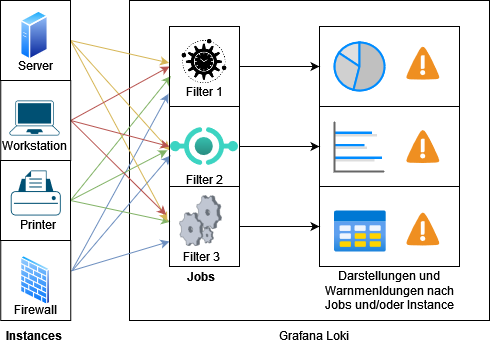

The diagram above was exported from draw.io. Its source (the exported page's mxGraphModel, read from the mxfile embedded in the PNG):
<mxGraphModel dx="1195" dy="652" grid="1" gridSize="10" guides="1" tooltips="1" connect="1" arrows="1" fold="1" page="1" pageScale="1" pageWidth="850" pageHeight="1100" math="0" shadow="0">
  <root>
    <mxCell id="0" />
    <mxCell id="1" parent="0" />
    <mxCell id="TSLGlhMcsG2Oh3ILdl1S-78" value="" style="rounded=0;whiteSpace=wrap;html=1;fillColor=none;" vertex="1" parent="1">
      <mxGeometry x="370" y="276" width="140" height="80" as="geometry" />
    </mxCell>
    <mxCell id="TSLGlhMcsG2Oh3ILdl1S-77" value="" style="rounded=0;whiteSpace=wrap;html=1;fillColor=none;" vertex="1" parent="1">
      <mxGeometry x="370" y="196" width="140" height="80" as="geometry" />
    </mxCell>
    <mxCell id="TSLGlhMcsG2Oh3ILdl1S-27" value="" style="rounded=0;whiteSpace=wrap;html=1;fillColor=none;" vertex="1" parent="1">
      <mxGeometry x="180" y="90" width="360" height="320" as="geometry" />
    </mxCell>
    <mxCell id="TSLGlhMcsG2Oh3ILdl1S-68" value="" style="rounded=0;whiteSpace=wrap;html=1;fillColor=none;" vertex="1" parent="1">
      <mxGeometry x="370" y="116" width="140" height="240" as="geometry" />
    </mxCell>
    <mxCell id="TSLGlhMcsG2Oh3ILdl1S-54" style="rounded=0;orthogonalLoop=1;jettySize=auto;html=1;entryX=-0.014;entryY=0.841;entryDx=0;entryDy=0;exitX=1.025;exitY=0.363;exitDx=0;exitDy=0;exitPerimeter=0;fillColor=#dae8fc;strokeColor=#6c8ebf;entryPerimeter=0;" edge="1" parent="1" source="TSLGlhMcsG2Oh3ILdl1S-17" target="TSLGlhMcsG2Oh3ILdl1S-18">
      <mxGeometry relative="1" as="geometry" />
    </mxCell>
    <mxCell id="TSLGlhMcsG2Oh3ILdl1S-55" style="rounded=0;orthogonalLoop=1;jettySize=auto;html=1;entryX=0.014;entryY=0.613;entryDx=0;entryDy=0;entryPerimeter=0;exitX=1.025;exitY=0.375;exitDx=0;exitDy=0;exitPerimeter=0;fillColor=#dae8fc;strokeColor=#6c8ebf;" edge="1" parent="1" source="TSLGlhMcsG2Oh3ILdl1S-17" target="TSLGlhMcsG2Oh3ILdl1S-19">
      <mxGeometry relative="1" as="geometry" />
    </mxCell>
    <mxCell id="TSLGlhMcsG2Oh3ILdl1S-56" style="rounded=0;orthogonalLoop=1;jettySize=auto;html=1;entryX=0;entryY=0.5;entryDx=0;entryDy=0;fillColor=#dae8fc;strokeColor=#6c8ebf;" edge="1" parent="1">
      <mxGeometry relative="1" as="geometry">
        <mxPoint x="121.25" y="360.53271028037375" as="sourcePoint" />
        <mxPoint x="220" y="331" as="targetPoint" />
      </mxGeometry>
    </mxCell>
    <mxCell id="TSLGlhMcsG2Oh3ILdl1S-17" value="" style="rounded=0;whiteSpace=wrap;html=1;fillColor=none;" vertex="1" parent="1">
      <mxGeometry x="51.25" y="330" width="70" height="80" as="geometry" />
    </mxCell>
    <mxCell id="TSLGlhMcsG2Oh3ILdl1S-57" style="rounded=0;orthogonalLoop=1;jettySize=auto;html=1;entryX=0.018;entryY=0.62;entryDx=0;entryDy=0;exitX=1;exitY=0.5;exitDx=0;exitDy=0;fillColor=#d5e8d4;strokeColor=#82b366;entryPerimeter=0;" edge="1" parent="1" source="TSLGlhMcsG2Oh3ILdl1S-16" target="TSLGlhMcsG2Oh3ILdl1S-18">
      <mxGeometry relative="1" as="geometry">
        <mxPoint x="130" y="290" as="sourcePoint" />
      </mxGeometry>
    </mxCell>
    <mxCell id="TSLGlhMcsG2Oh3ILdl1S-58" style="rounded=0;orthogonalLoop=1;jettySize=auto;html=1;entryX=-0.031;entryY=0.548;entryDx=0;entryDy=0;entryPerimeter=0;exitX=1;exitY=0.5;exitDx=0;exitDy=0;fillColor=#d5e8d4;strokeColor=#82b366;" edge="1" parent="1" source="TSLGlhMcsG2Oh3ILdl1S-16" target="TSLGlhMcsG2Oh3ILdl1S-19">
      <mxGeometry relative="1" as="geometry" />
    </mxCell>
    <mxCell id="TSLGlhMcsG2Oh3ILdl1S-59" style="rounded=0;orthogonalLoop=1;jettySize=auto;html=1;entryX=0.01;entryY=0.441;entryDx=0;entryDy=0;entryPerimeter=0;exitX=1;exitY=0.5;exitDx=0;exitDy=0;fillColor=#d5e8d4;strokeColor=#82b366;" edge="1" parent="1" source="TSLGlhMcsG2Oh3ILdl1S-16" target="TSLGlhMcsG2Oh3ILdl1S-20">
      <mxGeometry relative="1" as="geometry" />
    </mxCell>
    <mxCell id="TSLGlhMcsG2Oh3ILdl1S-16" value="" style="rounded=0;whiteSpace=wrap;html=1;fillColor=none;" vertex="1" parent="1">
      <mxGeometry x="51" y="250" width="70" height="80" as="geometry" />
    </mxCell>
    <mxCell id="TSLGlhMcsG2Oh3ILdl1S-63" style="rounded=0;orthogonalLoop=1;jettySize=auto;html=1;entryX=-0.006;entryY=0.455;entryDx=0;entryDy=0;entryPerimeter=0;fillColor=#fff2cc;strokeColor=#d6b656;exitX=1;exitY=0.5;exitDx=0;exitDy=0;" edge="1" parent="1" source="TSLGlhMcsG2Oh3ILdl1S-7" target="TSLGlhMcsG2Oh3ILdl1S-18">
      <mxGeometry relative="1" as="geometry" />
    </mxCell>
    <mxCell id="TSLGlhMcsG2Oh3ILdl1S-64" style="rounded=0;orthogonalLoop=1;jettySize=auto;html=1;entryX=0.002;entryY=0.548;entryDx=0;entryDy=0;entryPerimeter=0;fillColor=#fff2cc;strokeColor=#d6b656;exitX=1;exitY=0.5;exitDx=0;exitDy=0;" edge="1" parent="1" source="TSLGlhMcsG2Oh3ILdl1S-7" target="TSLGlhMcsG2Oh3ILdl1S-19">
      <mxGeometry relative="1" as="geometry" />
    </mxCell>
    <mxCell id="TSLGlhMcsG2Oh3ILdl1S-65" style="rounded=0;orthogonalLoop=1;jettySize=auto;html=1;entryX=-0.031;entryY=0.434;entryDx=0;entryDy=0;entryPerimeter=0;fillColor=#fff2cc;strokeColor=#d6b656;exitX=1;exitY=0.5;exitDx=0;exitDy=0;" edge="1" parent="1" source="TSLGlhMcsG2Oh3ILdl1S-7" target="TSLGlhMcsG2Oh3ILdl1S-20">
      <mxGeometry relative="1" as="geometry" />
    </mxCell>
    <mxCell id="TSLGlhMcsG2Oh3ILdl1S-7" value="" style="rounded=0;whiteSpace=wrap;html=1;fillColor=none;" vertex="1" parent="1">
      <mxGeometry x="51" y="90" width="70" height="80" as="geometry" />
    </mxCell>
    <mxCell id="TSLGlhMcsG2Oh3ILdl1S-2" value="" style="points=[[0.13,0.02,0],[0.5,0,0],[0.87,0.02,0],[0.885,0.4,0],[0.985,0.985,0],[0.5,1,0],[0.015,0.985,0],[0.115,0.4,0]];verticalLabelPosition=bottom;sketch=0;html=1;verticalAlign=top;aspect=fixed;align=center;pointerEvents=1;shape=mxgraph.cisco19.laptop;fillColor=#005073;strokeColor=none;" vertex="1" parent="1">
      <mxGeometry x="60" y="190" width="50" height="35" as="geometry" />
    </mxCell>
    <mxCell id="TSLGlhMcsG2Oh3ILdl1S-4" value="" style="points=[[0.22,0.185,0],[0.5,0,0],[0.78,0.185,0],[0.975,0.49,0],[1,0.73,0],[0.975,0.97,0],[0.5,1,0],[0.025,0.97,0],[0,0.73,0],[0.025,0.49,0]];verticalLabelPosition=bottom;sketch=0;html=1;verticalAlign=top;aspect=fixed;align=center;pointerEvents=1;shape=mxgraph.cisco19.printer;fillColor=#005073;strokeColor=none;" vertex="1" parent="1">
      <mxGeometry x="61.25" y="260" width="50" height="45" as="geometry" />
    </mxCell>
    <mxCell id="TSLGlhMcsG2Oh3ILdl1S-5" value="" style="image;aspect=fixed;perimeter=ellipsePerimeter;html=1;align=center;shadow=0;dashed=0;spacingTop=3;image=img/lib/active_directory/firewall.svg;" vertex="1" parent="1">
      <mxGeometry x="70.75" y="345" width="30.5" height="50" as="geometry" />
    </mxCell>
    <mxCell id="TSLGlhMcsG2Oh3ILdl1S-6" value="" style="image;aspect=fixed;perimeter=ellipsePerimeter;html=1;align=center;shadow=0;dashed=0;spacingTop=3;image=img/lib/active_directory/generic_server.svg;" vertex="1" parent="1">
      <mxGeometry x="71" y="100" width="28.000000000000004" height="50" as="geometry" />
    </mxCell>
    <mxCell id="TSLGlhMcsG2Oh3ILdl1S-8" value="&lt;b&gt;Instances&lt;/b&gt;" style="text;html=1;strokeColor=none;fillColor=none;align=center;verticalAlign=middle;whiteSpace=wrap;rounded=0;" vertex="1" parent="1">
      <mxGeometry x="55" y="410" width="60" height="30" as="geometry" />
    </mxCell>
    <mxCell id="TSLGlhMcsG2Oh3ILdl1S-9" value="Server" style="text;html=1;strokeColor=none;fillColor=none;align=center;verticalAlign=middle;whiteSpace=wrap;rounded=0;" vertex="1" parent="1">
      <mxGeometry x="56.25" y="140" width="60" height="30" as="geometry" />
    </mxCell>
    <mxCell id="TSLGlhMcsG2Oh3ILdl1S-10" value="Workstation" style="text;html=1;strokeColor=none;fillColor=none;align=center;verticalAlign=middle;whiteSpace=wrap;rounded=0;" vertex="1" parent="1">
      <mxGeometry x="55" y="220" width="60" height="30" as="geometry" />
    </mxCell>
    <mxCell id="TSLGlhMcsG2Oh3ILdl1S-11" value="Printer" style="text;html=1;strokeColor=none;fillColor=none;align=center;verticalAlign=middle;whiteSpace=wrap;rounded=0;" vertex="1" parent="1">
      <mxGeometry x="59" y="299" width="60" height="30" as="geometry" />
    </mxCell>
    <mxCell id="TSLGlhMcsG2Oh3ILdl1S-13" value="Firewall" style="text;html=1;strokeColor=none;fillColor=none;align=center;verticalAlign=middle;whiteSpace=wrap;rounded=0;" vertex="1" parent="1">
      <mxGeometry x="56.25" y="384" width="60" height="30" as="geometry" />
    </mxCell>
    <mxCell id="TSLGlhMcsG2Oh3ILdl1S-60" style="rounded=0;orthogonalLoop=1;jettySize=auto;html=1;entryX=0;entryY=0.5;entryDx=0;entryDy=0;exitX=1;exitY=0.5;exitDx=0;exitDy=0;fillColor=#f8cecc;strokeColor=#b85450;" edge="1" parent="1" source="TSLGlhMcsG2Oh3ILdl1S-15" target="TSLGlhMcsG2Oh3ILdl1S-18">
      <mxGeometry relative="1" as="geometry" />
    </mxCell>
    <mxCell id="TSLGlhMcsG2Oh3ILdl1S-61" style="rounded=0;orthogonalLoop=1;jettySize=auto;html=1;entryX=0;entryY=0.5;entryDx=0;entryDy=0;exitX=1;exitY=0.5;exitDx=0;exitDy=0;fillColor=#f8cecc;strokeColor=#b85450;" edge="1" parent="1" source="TSLGlhMcsG2Oh3ILdl1S-15" target="TSLGlhMcsG2Oh3ILdl1S-19">
      <mxGeometry relative="1" as="geometry" />
    </mxCell>
    <mxCell id="TSLGlhMcsG2Oh3ILdl1S-62" style="rounded=0;orthogonalLoop=1;jettySize=auto;html=1;entryX=-0.047;entryY=0.355;entryDx=0;entryDy=0;exitX=1;exitY=0.5;exitDx=0;exitDy=0;fillColor=#f8cecc;strokeColor=#b85450;entryPerimeter=0;" edge="1" parent="1" source="TSLGlhMcsG2Oh3ILdl1S-15" target="TSLGlhMcsG2Oh3ILdl1S-20">
      <mxGeometry relative="1" as="geometry" />
    </mxCell>
    <mxCell id="TSLGlhMcsG2Oh3ILdl1S-15" value="" style="rounded=0;whiteSpace=wrap;html=1;fillColor=none;" vertex="1" parent="1">
      <mxGeometry x="51.25" y="170" width="70" height="80" as="geometry" />
    </mxCell>
    <mxCell id="TSLGlhMcsG2Oh3ILdl1S-69" style="edgeStyle=orthogonalEdgeStyle;rounded=0;orthogonalLoop=1;jettySize=auto;html=1;entryX=0;entryY=0.5;entryDx=0;entryDy=0;" edge="1" parent="1" source="TSLGlhMcsG2Oh3ILdl1S-18" target="TSLGlhMcsG2Oh3ILdl1S-76">
      <mxGeometry relative="1" as="geometry" />
    </mxCell>
    <mxCell id="TSLGlhMcsG2Oh3ILdl1S-18" value="" style="rounded=0;whiteSpace=wrap;html=1;fillColor=none;" vertex="1" parent="1">
      <mxGeometry x="220" y="116" width="70" height="80" as="geometry" />
    </mxCell>
    <mxCell id="TSLGlhMcsG2Oh3ILdl1S-70" style="edgeStyle=orthogonalEdgeStyle;rounded=0;orthogonalLoop=1;jettySize=auto;html=1;entryX=0;entryY=0.5;entryDx=0;entryDy=0;" edge="1" parent="1" source="TSLGlhMcsG2Oh3ILdl1S-19" target="TSLGlhMcsG2Oh3ILdl1S-77">
      <mxGeometry relative="1" as="geometry" />
    </mxCell>
    <mxCell id="TSLGlhMcsG2Oh3ILdl1S-19" value="" style="rounded=0;whiteSpace=wrap;html=1;fillColor=none;" vertex="1" parent="1">
      <mxGeometry x="220" y="196" width="70" height="80" as="geometry" />
    </mxCell>
    <mxCell id="TSLGlhMcsG2Oh3ILdl1S-71" style="edgeStyle=orthogonalEdgeStyle;rounded=0;orthogonalLoop=1;jettySize=auto;html=1;entryX=0;entryY=0.5;entryDx=0;entryDy=0;" edge="1" parent="1" source="TSLGlhMcsG2Oh3ILdl1S-20" target="TSLGlhMcsG2Oh3ILdl1S-78">
      <mxGeometry relative="1" as="geometry" />
    </mxCell>
    <mxCell id="TSLGlhMcsG2Oh3ILdl1S-20" value="" style="rounded=0;whiteSpace=wrap;html=1;fillColor=none;" vertex="1" parent="1">
      <mxGeometry x="220" y="276" width="70" height="80" as="geometry" />
    </mxCell>
    <mxCell id="TSLGlhMcsG2Oh3ILdl1S-23" value="" style="shape=image;html=1;verticalAlign=top;verticalLabelPosition=bottom;labelBackgroundColor=#ffffff;imageAspect=0;aspect=fixed;image=https://cdn2.iconfinder.com/data/icons/competitive-strategy-and-corporate-training/512/736_Efficiency_management_processing_productivity_project_Business_Management-128.png" vertex="1" parent="1">
      <mxGeometry x="230" y="126" width="50" height="50" as="geometry" />
    </mxCell>
    <mxCell id="TSLGlhMcsG2Oh3ILdl1S-25" value="" style="verticalLabelPosition=bottom;sketch=0;aspect=fixed;html=1;verticalAlign=top;strokeColor=none;align=center;outlineConnect=0;shape=mxgraph.citrix.process;" vertex="1" parent="1">
      <mxGeometry x="230" y="285" width="42" height="50.08" as="geometry" />
    </mxCell>
    <mxCell id="TSLGlhMcsG2Oh3ILdl1S-26" value="&lt;b&gt;Jobs&lt;/b&gt;" style="text;html=1;strokeColor=none;fillColor=none;align=center;verticalAlign=middle;whiteSpace=wrap;rounded=0;" vertex="1" parent="1">
      <mxGeometry x="222" y="351" width="60" height="30" as="geometry" />
    </mxCell>
    <mxCell id="TSLGlhMcsG2Oh3ILdl1S-28" value="Grafana Loki" style="text;html=1;strokeColor=none;fillColor=none;align=center;verticalAlign=middle;whiteSpace=wrap;rounded=0;" vertex="1" parent="1">
      <mxGeometry x="320" y="410" width="90" height="30" as="geometry" />
    </mxCell>
    <mxCell id="TSLGlhMcsG2Oh3ILdl1S-29" value="" style="image;aspect=fixed;html=1;points=[];align=center;fontSize=12;image=img/lib/azure2/other/API_Proxy.svg;" vertex="1" parent="1">
      <mxGeometry x="221" y="217" width="68" height="38" as="geometry" />
    </mxCell>
    <mxCell id="TSLGlhMcsG2Oh3ILdl1S-31" value="" style="verticalLabelPosition=bottom;shadow=0;dashed=0;align=center;html=1;verticalAlign=top;strokeWidth=1;shape=mxgraph.mockup.graphics.pieChart;strokeColor=#008cff;parts=10,20,35;partColors=#e0e0e0,#d0d0d0,#c0c0c0,#b0b0b0,#a0a0a0;strokeWidth=2;" vertex="1" parent="1">
      <mxGeometry x="385" y="132" width="50" height="48" as="geometry" />
    </mxCell>
    <mxCell id="TSLGlhMcsG2Oh3ILdl1S-32" value="Darstellungen und Warnmenldungen nach Jobs und/oder Instance" style="text;html=1;strokeColor=none;fillColor=none;align=center;verticalAlign=middle;whiteSpace=wrap;rounded=0;" vertex="1" parent="1">
      <mxGeometry x="360" y="365" width="160" height="30" as="geometry" />
    </mxCell>
    <mxCell id="TSLGlhMcsG2Oh3ILdl1S-34" value="Filter 1" style="text;html=1;strokeColor=none;fillColor=none;align=center;verticalAlign=middle;whiteSpace=wrap;rounded=0;" vertex="1" parent="1">
      <mxGeometry x="225" y="166" width="60" height="30" as="geometry" />
    </mxCell>
    <mxCell id="TSLGlhMcsG2Oh3ILdl1S-38" value="Filter 2" style="text;html=1;strokeColor=none;fillColor=none;align=center;verticalAlign=middle;whiteSpace=wrap;rounded=0;" vertex="1" parent="1">
      <mxGeometry x="225" y="253.5" width="60" height="30" as="geometry" />
    </mxCell>
    <mxCell id="TSLGlhMcsG2Oh3ILdl1S-39" value="Filter 3" style="text;html=1;strokeColor=none;fillColor=none;align=center;verticalAlign=middle;whiteSpace=wrap;rounded=0;" vertex="1" parent="1">
      <mxGeometry x="222" y="331" width="60" height="30" as="geometry" />
    </mxCell>
    <mxCell id="TSLGlhMcsG2Oh3ILdl1S-72" value="" style="shadow=0;dashed=0;html=1;strokeColor=none;fillColor=#4495D1;labelPosition=center;verticalLabelPosition=bottom;verticalAlign=top;align=center;outlineConnect=0;shape=mxgraph.veeam.2d.alert;" vertex="1" parent="1">
      <mxGeometry x="456.8" y="136" width="33.2" height="33.2" as="geometry" />
    </mxCell>
    <mxCell id="TSLGlhMcsG2Oh3ILdl1S-73" value="" style="shadow=0;dashed=0;html=1;strokeColor=none;fillColor=#4495D1;labelPosition=center;verticalLabelPosition=bottom;verticalAlign=top;align=center;outlineConnect=0;shape=mxgraph.veeam.2d.alert;" vertex="1" parent="1">
      <mxGeometry x="456.8" y="301.88" width="33.2" height="33.2" as="geometry" />
    </mxCell>
    <mxCell id="TSLGlhMcsG2Oh3ILdl1S-74" value="" style="shadow=0;dashed=0;html=1;strokeColor=none;fillColor=#4495D1;labelPosition=center;verticalLabelPosition=bottom;verticalAlign=top;align=center;outlineConnect=0;shape=mxgraph.veeam.2d.alert;" vertex="1" parent="1">
      <mxGeometry x="456.8" y="219.39999999999998" width="33.2" height="33.2" as="geometry" />
    </mxCell>
    <mxCell id="TSLGlhMcsG2Oh3ILdl1S-76" value="" style="rounded=0;whiteSpace=wrap;html=1;fillColor=none;" vertex="1" parent="1">
      <mxGeometry x="370" y="116" width="140" height="80" as="geometry" />
    </mxCell>
    <mxCell id="TSLGlhMcsG2Oh3ILdl1S-81" value="" style="verticalLabelPosition=bottom;shadow=0;dashed=0;align=center;html=1;verticalAlign=top;strokeWidth=1;shape=mxgraph.mockup.graphics.barChart;strokeColor=none;strokeColor2=none;strokeColor3=#666666;fillColor2=#008cff;fillColor3=#dddddd;" vertex="1" parent="1">
      <mxGeometry x="385" y="211" width="50" height="50" as="geometry" />
    </mxCell>
    <mxCell id="TSLGlhMcsG2Oh3ILdl1S-109" value="" style="image;aspect=fixed;html=1;points=[];align=center;fontSize=12;image=img/lib/azure2/general/Table.svg;" vertex="1" parent="1">
      <mxGeometry x="385" y="300" width="51.69" height="42" as="geometry" />
    </mxCell>
  </root>
</mxGraphModel>